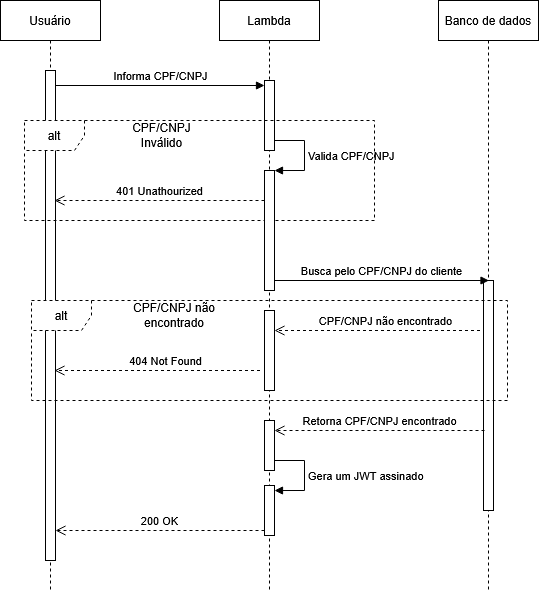

The diagram above was exported from draw.io. Its source (the exported page's mxGraphModel, read from the mxfile embedded in the PNG):
<mxGraphModel dx="1414" dy="779" grid="1" gridSize="10" guides="1" tooltips="1" connect="1" arrows="1" fold="1" page="1" pageScale="1" pageWidth="827" pageHeight="1169" background="light-dark(#FFFFFF,#121212)" math="0" shadow="0">
  <root>
    <mxCell id="0" />
    <mxCell id="1" parent="0" />
    <mxCell id="kdcCR-bja8JbPINtxwck-1" parent="1" style="shape=umlLifeline;perimeter=lifelinePerimeter;whiteSpace=wrap;html=1;container=1;dropTarget=0;collapsible=0;recursiveResize=0;outlineConnect=0;portConstraint=eastwest;newEdgeStyle={&quot;curved&quot;:0,&quot;rounded&quot;:0};" value="&lt;div&gt;Usuário&lt;/div&gt;" vertex="1">
      <mxGeometry height="590" width="100" x="36" y="100" as="geometry" />
    </mxCell>
    <mxCell id="kdcCR-bja8JbPINtxwck-8" parent="kdcCR-bja8JbPINtxwck-1" style="html=1;points=[[0,0,0,0,5],[0,1,0,0,-5],[1,0,0,0,5],[1,1,0,0,-5]];perimeter=orthogonalPerimeter;outlineConnect=0;targetShapes=umlLifeline;portConstraint=eastwest;newEdgeStyle={&quot;curved&quot;:0,&quot;rounded&quot;:0};" value="" vertex="1">
      <mxGeometry height="490" width="10" x="45" y="70" as="geometry" />
    </mxCell>
    <mxCell id="kdcCR-bja8JbPINtxwck-2" parent="1" style="shape=umlLifeline;perimeter=lifelinePerimeter;whiteSpace=wrap;html=1;container=1;dropTarget=0;collapsible=0;recursiveResize=0;outlineConnect=0;portConstraint=eastwest;newEdgeStyle={&quot;curved&quot;:0,&quot;rounded&quot;:0};" value="Lambda" vertex="1">
      <mxGeometry height="590" width="100" x="255" y="100" as="geometry" />
    </mxCell>
    <mxCell id="kdcCR-bja8JbPINtxwck-5" parent="kdcCR-bja8JbPINtxwck-2" style="html=1;points=[[0,0,0,0,5],[0,1,0,0,-5],[1,0,0,0,5],[1,1,0,0,-5]];perimeter=orthogonalPerimeter;outlineConnect=0;targetShapes=umlLifeline;portConstraint=eastwest;newEdgeStyle={&quot;curved&quot;:0,&quot;rounded&quot;:0};" value="" vertex="1">
      <mxGeometry height="70" width="10" x="45" y="80" as="geometry" />
    </mxCell>
    <mxCell id="kdcCR-bja8JbPINtxwck-10" edge="1" parent="kdcCR-bja8JbPINtxwck-2" style="html=1;align=left;spacingLeft=2;endArrow=block;rounded=0;edgeStyle=orthogonalEdgeStyle;curved=0;rounded=0;" value="Valida CPF/CNPJ">
      <mxGeometry relative="1" as="geometry">
        <Array as="points">
          <mxPoint x="85" y="140" />
          <mxPoint x="85" y="170" />
        </Array>
        <mxPoint x="55" y="140" as="sourcePoint" />
        <mxPoint x="55" y="170.02857142857135" as="targetPoint" />
      </mxGeometry>
    </mxCell>
    <mxCell id="Svon8UFDePMTIkc-gNDB-8" parent="kdcCR-bja8JbPINtxwck-2" style="html=1;points=[[0,0,0,0,5],[0,1,0,0,-5],[1,0,0,0,5],[1,1,0,0,-5]];perimeter=orthogonalPerimeter;outlineConnect=0;targetShapes=umlLifeline;portConstraint=eastwest;newEdgeStyle={&quot;curved&quot;:0,&quot;rounded&quot;:0};" value="" vertex="1">
      <mxGeometry height="50" width="10" x="45" y="420" as="geometry" />
    </mxCell>
    <mxCell id="Svon8UFDePMTIkc-gNDB-12" parent="kdcCR-bja8JbPINtxwck-2" style="html=1;points=[[0,0,0,0,5],[0,1,0,0,-5],[1,0,0,0,5],[1,1,0,0,-5]];perimeter=orthogonalPerimeter;outlineConnect=0;targetShapes=umlLifeline;portConstraint=eastwest;newEdgeStyle={&quot;curved&quot;:0,&quot;rounded&quot;:0};" value="" vertex="1">
      <mxGeometry height="50" width="10" x="45" y="485" as="geometry" />
    </mxCell>
    <mxCell id="kdcCR-bja8JbPINtxwck-3" parent="1" style="shape=umlLifeline;perimeter=lifelinePerimeter;whiteSpace=wrap;html=1;container=1;dropTarget=0;collapsible=0;recursiveResize=0;outlineConnect=0;portConstraint=eastwest;newEdgeStyle={&quot;curved&quot;:0,&quot;rounded&quot;:0};" value="Banco de dados" vertex="1">
      <mxGeometry height="590" width="100" x="474" y="100" as="geometry" />
    </mxCell>
    <mxCell id="Svon8UFDePMTIkc-gNDB-3" parent="kdcCR-bja8JbPINtxwck-3" style="html=1;points=[[0,0,0,0,5],[0,1,0,0,-5],[1,0,0,0,5],[1,1,0,0,-5]];perimeter=orthogonalPerimeter;outlineConnect=0;targetShapes=umlLifeline;portConstraint=eastwest;newEdgeStyle={&quot;curved&quot;:0,&quot;rounded&quot;:0};" value="" vertex="1">
      <mxGeometry height="230" width="10" x="45" y="280" as="geometry" />
    </mxCell>
    <mxCell id="kdcCR-bja8JbPINtxwck-6" edge="1" parent="1" source="kdcCR-bja8JbPINtxwck-8" style="html=1;verticalAlign=bottom;endArrow=block;curved=0;rounded=0;entryX=0;entryY=0;entryDx=0;entryDy=5;" target="kdcCR-bja8JbPINtxwck-5" value="Informa CPF/CNPJ">
      <mxGeometry relative="1" as="geometry">
        <mxPoint x="230" y="185" as="sourcePoint" />
      </mxGeometry>
    </mxCell>
    <mxCell id="kdcCR-bja8JbPINtxwck-11" edge="1" parent="1" style="html=1;verticalAlign=bottom;endArrow=block;curved=0;rounded=0;" value="Busca pelo CPF/CNPJ do cliente">
      <mxGeometry relative="1" as="geometry">
        <mxPoint x="310" y="380" as="sourcePoint" />
        <mxPoint x="524.5" y="380" as="targetPoint" />
      </mxGeometry>
    </mxCell>
    <mxCell id="kdcCR-bja8JbPINtxwck-12" parent="1" style="shape=umlFrame;whiteSpace=wrap;html=1;pointerEvents=0;dashed=1;" value="alt" vertex="1">
      <mxGeometry height="100" width="350" x="60" y="220" as="geometry" />
    </mxCell>
    <mxCell id="kdcCR-bja8JbPINtxwck-13" edge="1" parent="1" style="html=1;verticalAlign=bottom;endArrow=open;dashed=1;endSize=8;curved=0;rounded=0;" value="401 Unathourized">
      <mxGeometry relative="1" as="geometry">
        <mxPoint x="300" y="300" as="sourcePoint" />
        <mxPoint x="90" y="300" as="targetPoint" />
      </mxGeometry>
    </mxCell>
    <mxCell id="kdcCR-bja8JbPINtxwck-14" parent="1" style="text;html=1;whiteSpace=wrap;strokeColor=none;fillColor=none;align=center;verticalAlign=middle;rounded=0;" value="CPF/CNPJ Inválido" vertex="1">
      <mxGeometry height="30" width="75" x="160" y="220" as="geometry" />
    </mxCell>
    <mxCell id="Svon8UFDePMTIkc-gNDB-1" parent="1" style="html=1;points=[[0,0,0,0,5],[0,1,0,0,-5],[1,0,0,0,5],[1,1,0,0,-5]];perimeter=orthogonalPerimeter;outlineConnect=0;targetShapes=umlLifeline;portConstraint=eastwest;newEdgeStyle={&quot;curved&quot;:0,&quot;rounded&quot;:0};" value="" vertex="1">
      <mxGeometry height="120" width="10" x="300" y="270" as="geometry" />
    </mxCell>
    <mxCell id="Svon8UFDePMTIkc-gNDB-2" parent="1" style="shape=umlFrame;whiteSpace=wrap;html=1;pointerEvents=0;dashed=1;" value="alt" vertex="1">
      <mxGeometry height="100" width="476" x="67" y="400" as="geometry" />
    </mxCell>
    <mxCell id="Svon8UFDePMTIkc-gNDB-5" parent="1" style="html=1;points=[[0,0,0,0,5],[0,1,0,0,-5],[1,0,0,0,5],[1,1,0,0,-5]];perimeter=orthogonalPerimeter;outlineConnect=0;targetShapes=umlLifeline;portConstraint=eastwest;newEdgeStyle={&quot;curved&quot;:0,&quot;rounded&quot;:0};" value="" vertex="1">
      <mxGeometry height="80" width="10" x="300" y="410" as="geometry" />
    </mxCell>
    <mxCell id="Svon8UFDePMTIkc-gNDB-4" edge="1" parent="1" style="html=1;verticalAlign=bottom;endArrow=open;dashed=1;endSize=8;curved=0;rounded=0;" target="Svon8UFDePMTIkc-gNDB-5" value="CPF/CNPJ não encontrado">
      <mxGeometry relative="1" x="-0.0706" as="geometry">
        <mxPoint as="offset" />
        <mxPoint x="515.5" y="430" as="sourcePoint" />
        <mxPoint x="320" y="430" as="targetPoint" />
      </mxGeometry>
    </mxCell>
    <mxCell id="Svon8UFDePMTIkc-gNDB-6" edge="1" parent="1" style="html=1;verticalAlign=bottom;endArrow=open;dashed=1;endSize=8;curved=0;rounded=0;" value="404 Not Found">
      <mxGeometry relative="1" x="-0.0706" as="geometry">
        <mxPoint as="offset" />
        <mxPoint x="295.5" y="470" as="sourcePoint" />
        <mxPoint x="90" y="470" as="targetPoint" />
      </mxGeometry>
    </mxCell>
    <mxCell id="Svon8UFDePMTIkc-gNDB-7" parent="1" style="text;html=1;whiteSpace=wrap;strokeColor=none;fillColor=none;align=center;verticalAlign=middle;rounded=0;" value="CPF/CNPJ não encontrado" vertex="1">
      <mxGeometry height="30" width="120" x="150" y="400" as="geometry" />
    </mxCell>
    <mxCell id="Svon8UFDePMTIkc-gNDB-9" edge="1" parent="1" style="html=1;verticalAlign=bottom;endArrow=open;dashed=1;endSize=8;curved=0;rounded=0;" target="Svon8UFDePMTIkc-gNDB-8" value="Retorna&amp;nbsp;CPF/CNPJ encontrado">
      <mxGeometry relative="1" as="geometry">
        <mxPoint x="520" y="530" as="sourcePoint" />
        <mxPoint x="440" y="530" as="targetPoint" />
      </mxGeometry>
    </mxCell>
    <mxCell id="Svon8UFDePMTIkc-gNDB-11" edge="1" parent="1" style="html=1;align=left;spacingLeft=2;endArrow=block;rounded=0;edgeStyle=orthogonalEdgeStyle;curved=0;rounded=0;" value="Gera um JWT assinado&amp;nbsp;">
      <mxGeometry relative="1" as="geometry">
        <Array as="points">
          <mxPoint x="340" y="560" />
          <mxPoint x="340" y="590" />
        </Array>
        <mxPoint x="310" y="560" as="sourcePoint" />
        <mxPoint x="310" y="590.0285714285714" as="targetPoint" />
      </mxGeometry>
    </mxCell>
    <mxCell id="Svon8UFDePMTIkc-gNDB-13" edge="1" parent="1" style="html=1;verticalAlign=bottom;endArrow=open;dashed=1;endSize=8;curved=0;rounded=0;" target="kdcCR-bja8JbPINtxwck-8" value="200 OK">
      <mxGeometry relative="1" as="geometry">
        <mxPoint x="300" y="630" as="sourcePoint" />
        <mxPoint x="220" y="630" as="targetPoint" />
      </mxGeometry>
    </mxCell>
  </root>
</mxGraphModel>